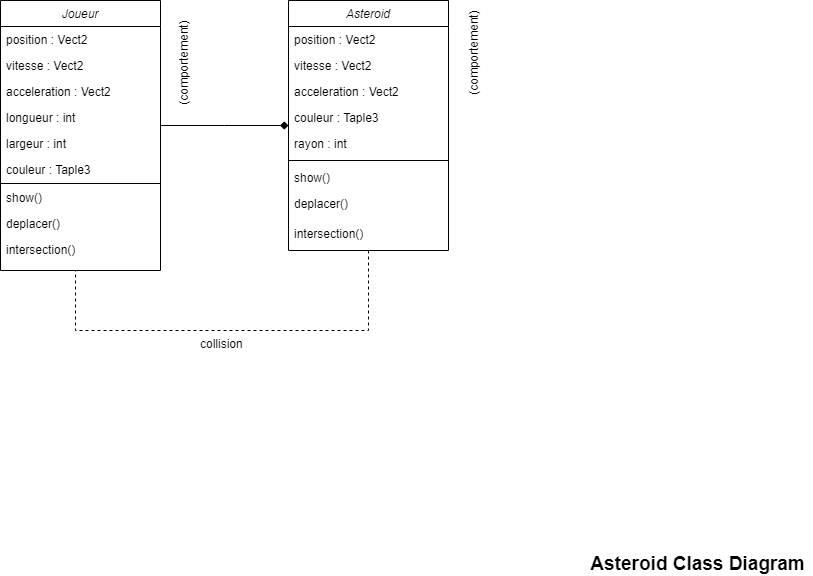

The diagram above was exported from draw.io. Its source (the exported page's mxGraphModel, read from the mxfile embedded in the PNG):
<mxGraphModel dx="1422" dy="737" grid="1" gridSize="10" guides="1" tooltips="1" connect="1" arrows="1" fold="1" page="1" pageScale="1" pageWidth="1169" pageHeight="827" math="0" shadow="0">
  <root>
    <mxCell id="WIyWlLk6GJQsqaUBKTNV-0" />
    <mxCell id="WIyWlLk6GJQsqaUBKTNV-1" parent="WIyWlLk6GJQsqaUBKTNV-0" />
    <mxCell id="zkfFHV4jXpPFQw0GAbJ--0" value="Joueur" style="swimlane;fontStyle=2;align=center;verticalAlign=top;childLayout=stackLayout;horizontal=1;startSize=26;horizontalStack=0;resizeParent=1;resizeLast=0;collapsible=1;marginBottom=0;rounded=0;shadow=0;strokeWidth=1;" parent="WIyWlLk6GJQsqaUBKTNV-1" vertex="1">
      <mxGeometry x="338" y="236" width="160" height="270" as="geometry">
        <mxRectangle x="230" y="140" width="160" height="26" as="alternateBounds" />
      </mxGeometry>
    </mxCell>
    <mxCell id="zkfFHV4jXpPFQw0GAbJ--1" value="position : Vect2" style="text;align=left;verticalAlign=top;spacingLeft=4;spacingRight=4;overflow=hidden;rotatable=0;points=[[0,0.5],[1,0.5]];portConstraint=eastwest;" parent="zkfFHV4jXpPFQw0GAbJ--0" vertex="1">
      <mxGeometry y="26" width="160" height="26" as="geometry" />
    </mxCell>
    <mxCell id="zkfFHV4jXpPFQw0GAbJ--2" value="vitesse : Vect2" style="text;align=left;verticalAlign=top;spacingLeft=4;spacingRight=4;overflow=hidden;rotatable=0;points=[[0,0.5],[1,0.5]];portConstraint=eastwest;rounded=0;shadow=0;html=0;" parent="zkfFHV4jXpPFQw0GAbJ--0" vertex="1">
      <mxGeometry y="52" width="160" height="26" as="geometry" />
    </mxCell>
    <mxCell id="zkfFHV4jXpPFQw0GAbJ--3" value="acceleration : Vect2" style="text;align=left;verticalAlign=top;spacingLeft=4;spacingRight=4;overflow=hidden;rotatable=0;points=[[0,0.5],[1,0.5]];portConstraint=eastwest;rounded=0;shadow=0;html=0;" parent="zkfFHV4jXpPFQw0GAbJ--0" vertex="1">
      <mxGeometry y="78" width="160" height="26" as="geometry" />
    </mxCell>
    <mxCell id="MvbyaXX646xuGPRCrQQn-0" value="longueur : int" style="text;align=left;verticalAlign=top;spacingLeft=4;spacingRight=4;overflow=hidden;rotatable=0;points=[[0,0.5],[1,0.5]];portConstraint=eastwest;rounded=0;shadow=0;html=0;" vertex="1" parent="zkfFHV4jXpPFQw0GAbJ--0">
      <mxGeometry y="104" width="160" height="26" as="geometry" />
    </mxCell>
    <mxCell id="MvbyaXX646xuGPRCrQQn-1" value="largeur : int" style="text;align=left;verticalAlign=top;spacingLeft=4;spacingRight=4;overflow=hidden;rotatable=0;points=[[0,0.5],[1,0.5]];portConstraint=eastwest;rounded=0;shadow=0;html=0;" vertex="1" parent="zkfFHV4jXpPFQw0GAbJ--0">
      <mxGeometry y="130" width="160" height="26" as="geometry" />
    </mxCell>
    <mxCell id="MvbyaXX646xuGPRCrQQn-2" value="couleur : Taple3" style="text;align=left;verticalAlign=top;spacingLeft=4;spacingRight=4;overflow=hidden;rotatable=0;points=[[0,0.5],[1,0.5]];portConstraint=eastwest;rounded=0;shadow=0;html=0;" vertex="1" parent="zkfFHV4jXpPFQw0GAbJ--0">
      <mxGeometry y="156" width="160" height="26" as="geometry" />
    </mxCell>
    <mxCell id="zkfFHV4jXpPFQw0GAbJ--4" value="" style="line;html=1;strokeWidth=1;align=left;verticalAlign=middle;spacingTop=-1;spacingLeft=3;spacingRight=3;rotatable=0;labelPosition=right;points=[];portConstraint=eastwest;" parent="zkfFHV4jXpPFQw0GAbJ--0" vertex="1">
      <mxGeometry y="182" width="160" height="2" as="geometry" />
    </mxCell>
    <mxCell id="MvbyaXX646xuGPRCrQQn-4" value="show()" style="text;align=left;verticalAlign=top;spacingLeft=4;spacingRight=4;overflow=hidden;rotatable=0;points=[[0,0.5],[1,0.5]];portConstraint=eastwest;" vertex="1" parent="zkfFHV4jXpPFQw0GAbJ--0">
      <mxGeometry y="184" width="160" height="26" as="geometry" />
    </mxCell>
    <mxCell id="MvbyaXX646xuGPRCrQQn-3" value="deplacer()" style="text;align=left;verticalAlign=top;spacingLeft=4;spacingRight=4;overflow=hidden;rotatable=0;points=[[0,0.5],[1,0.5]];portConstraint=eastwest;" vertex="1" parent="zkfFHV4jXpPFQw0GAbJ--0">
      <mxGeometry y="210" width="160" height="26" as="geometry" />
    </mxCell>
    <mxCell id="zkfFHV4jXpPFQw0GAbJ--5" value="intersection()" style="text;align=left;verticalAlign=top;spacingLeft=4;spacingRight=4;overflow=hidden;rotatable=0;points=[[0,0.5],[1,0.5]];portConstraint=eastwest;" parent="zkfFHV4jXpPFQw0GAbJ--0" vertex="1">
      <mxGeometry y="236" width="160" height="34" as="geometry" />
    </mxCell>
    <mxCell id="MvbyaXX646xuGPRCrQQn-6" style="edgeStyle=orthogonalEdgeStyle;rounded=0;orthogonalLoop=1;jettySize=auto;html=1;exitX=0.5;exitY=1;exitDx=0;exitDy=0;entryX=0.469;entryY=1;entryDx=0;entryDy=0;entryPerimeter=0;endArrow=none;endFill=0;dashed=1;" edge="1" parent="WIyWlLk6GJQsqaUBKTNV-1" source="zkfFHV4jXpPFQw0GAbJ--17" target="zkfFHV4jXpPFQw0GAbJ--5">
      <mxGeometry relative="1" as="geometry">
        <Array as="points">
          <mxPoint x="706" y="566" />
          <mxPoint x="413" y="566" />
        </Array>
      </mxGeometry>
    </mxCell>
    <mxCell id="zkfFHV4jXpPFQw0GAbJ--17" value="Asteroid" style="swimlane;fontStyle=2;align=center;verticalAlign=top;childLayout=stackLayout;horizontal=1;startSize=26;horizontalStack=0;resizeParent=1;resizeLast=0;collapsible=1;marginBottom=0;rounded=0;shadow=0;strokeWidth=1;" parent="WIyWlLk6GJQsqaUBKTNV-1" vertex="1">
      <mxGeometry x="626" y="236" width="160" height="250" as="geometry">
        <mxRectangle x="550" y="140" width="160" height="26" as="alternateBounds" />
      </mxGeometry>
    </mxCell>
    <mxCell id="zkfFHV4jXpPFQw0GAbJ--18" value="position : Vect2" style="text;align=left;verticalAlign=top;spacingLeft=4;spacingRight=4;overflow=hidden;rotatable=0;points=[[0,0.5],[1,0.5]];portConstraint=eastwest;" parent="zkfFHV4jXpPFQw0GAbJ--17" vertex="1">
      <mxGeometry y="26" width="160" height="26" as="geometry" />
    </mxCell>
    <mxCell id="zkfFHV4jXpPFQw0GAbJ--19" value="vitesse : Vect2" style="text;align=left;verticalAlign=top;spacingLeft=4;spacingRight=4;overflow=hidden;rotatable=0;points=[[0,0.5],[1,0.5]];portConstraint=eastwest;rounded=0;shadow=0;html=0;" parent="zkfFHV4jXpPFQw0GAbJ--17" vertex="1">
      <mxGeometry y="52" width="160" height="26" as="geometry" />
    </mxCell>
    <mxCell id="zkfFHV4jXpPFQw0GAbJ--20" value="acceleration : Vect2" style="text;align=left;verticalAlign=top;spacingLeft=4;spacingRight=4;overflow=hidden;rotatable=0;points=[[0,0.5],[1,0.5]];portConstraint=eastwest;rounded=0;shadow=0;html=0;" parent="zkfFHV4jXpPFQw0GAbJ--17" vertex="1">
      <mxGeometry y="78" width="160" height="26" as="geometry" />
    </mxCell>
    <mxCell id="zkfFHV4jXpPFQw0GAbJ--21" value="couleur : Taple3" style="text;align=left;verticalAlign=top;spacingLeft=4;spacingRight=4;overflow=hidden;rotatable=0;points=[[0,0.5],[1,0.5]];portConstraint=eastwest;rounded=0;shadow=0;html=0;" parent="zkfFHV4jXpPFQw0GAbJ--17" vertex="1">
      <mxGeometry y="104" width="160" height="26" as="geometry" />
    </mxCell>
    <mxCell id="zkfFHV4jXpPFQw0GAbJ--22" value="rayon : int" style="text;align=left;verticalAlign=top;spacingLeft=4;spacingRight=4;overflow=hidden;rotatable=0;points=[[0,0.5],[1,0.5]];portConstraint=eastwest;rounded=0;shadow=0;html=0;" parent="zkfFHV4jXpPFQw0GAbJ--17" vertex="1">
      <mxGeometry y="130" width="160" height="26" as="geometry" />
    </mxCell>
    <mxCell id="zkfFHV4jXpPFQw0GAbJ--23" value="" style="line;html=1;strokeWidth=1;align=left;verticalAlign=middle;spacingTop=-1;spacingLeft=3;spacingRight=3;rotatable=0;labelPosition=right;points=[];portConstraint=eastwest;" parent="zkfFHV4jXpPFQw0GAbJ--17" vertex="1">
      <mxGeometry y="156" width="160" height="8" as="geometry" />
    </mxCell>
    <mxCell id="zkfFHV4jXpPFQw0GAbJ--24" value="show()" style="text;align=left;verticalAlign=top;spacingLeft=4;spacingRight=4;overflow=hidden;rotatable=0;points=[[0,0.5],[1,0.5]];portConstraint=eastwest;" parent="zkfFHV4jXpPFQw0GAbJ--17" vertex="1">
      <mxGeometry y="164" width="160" height="26" as="geometry" />
    </mxCell>
    <mxCell id="zkfFHV4jXpPFQw0GAbJ--25" value="deplacer()" style="text;align=left;verticalAlign=top;spacingLeft=4;spacingRight=4;overflow=hidden;rotatable=0;points=[[0,0.5],[1,0.5]];portConstraint=eastwest;" parent="zkfFHV4jXpPFQw0GAbJ--17" vertex="1">
      <mxGeometry y="190" width="160" height="30" as="geometry" />
    </mxCell>
    <mxCell id="MvbyaXX646xuGPRCrQQn-5" value="intersection()" style="text;align=left;verticalAlign=top;spacingLeft=4;spacingRight=4;overflow=hidden;rotatable=0;points=[[0,0.5],[1,0.5]];portConstraint=eastwest;" vertex="1" parent="zkfFHV4jXpPFQw0GAbJ--17">
      <mxGeometry y="220" width="160" height="26" as="geometry" />
    </mxCell>
    <mxCell id="zkfFHV4jXpPFQw0GAbJ--26" value="" style="endArrow=diamond;shadow=0;strokeWidth=1;rounded=0;endFill=1;edgeStyle=elbowEdgeStyle;elbow=vertical;" parent="WIyWlLk6GJQsqaUBKTNV-1" source="zkfFHV4jXpPFQw0GAbJ--0" target="zkfFHV4jXpPFQw0GAbJ--17" edge="1">
      <mxGeometry x="0.5" y="41" relative="1" as="geometry">
        <mxPoint x="498" y="308" as="sourcePoint" />
        <mxPoint x="658" y="308" as="targetPoint" />
        <mxPoint x="-40" y="32" as="offset" />
      </mxGeometry>
    </mxCell>
    <mxCell id="MvbyaXX646xuGPRCrQQn-7" value="collision" style="text;align=left;verticalAlign=top;spacingLeft=4;spacingRight=4;overflow=hidden;rotatable=0;points=[[0,0.5],[1,0.5]];portConstraint=eastwest;" vertex="1" parent="WIyWlLk6GJQsqaUBKTNV-1">
      <mxGeometry x="532" y="566" width="160" height="26" as="geometry" />
    </mxCell>
    <mxCell id="MvbyaXX646xuGPRCrQQn-8" value="(comportement)" style="text;align=left;verticalAlign=top;spacingLeft=4;spacingRight=4;overflow=hidden;rotatable=0;points=[[0,0.5],[1,0.5]];portConstraint=eastwest;direction=north;horizontal=0;" vertex="1" parent="WIyWlLk6GJQsqaUBKTNV-1">
      <mxGeometry x="508" y="246" width="33" height="100" as="geometry" />
    </mxCell>
    <mxCell id="MvbyaXX646xuGPRCrQQn-9" value="(comportement)" style="text;align=left;verticalAlign=top;spacingLeft=4;spacingRight=4;overflow=hidden;rotatable=0;points=[[0,0.5],[1,0.5]];portConstraint=eastwest;direction=north;horizontal=0;" vertex="1" parent="WIyWlLk6GJQsqaUBKTNV-1">
      <mxGeometry x="798" y="236" width="33" height="100" as="geometry" />
    </mxCell>
    <mxCell id="MvbyaXX646xuGPRCrQQn-10" value="&lt;font style=&quot;font-size: 19px&quot;&gt;&lt;b&gt;Asteroid Class Diagram&lt;/b&gt;&lt;/font&gt;" style="text;html=1;resizable=0;autosize=1;align=center;verticalAlign=middle;points=[];fillColor=none;strokeColor=none;rounded=0;" vertex="1" parent="WIyWlLk6GJQsqaUBKTNV-1">
      <mxGeometry x="920" y="790" width="230" height="20" as="geometry" />
    </mxCell>
  </root>
</mxGraphModel>